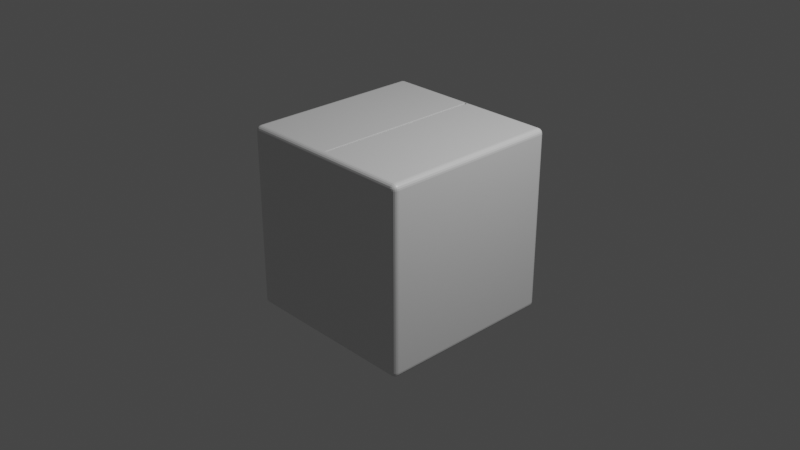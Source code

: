 # Source: CardboardBox.blend  (saved by Blender 2.80.75; exported with 4.5.12 LTS)
import bpy
from mathutils import Matrix  # noqa: F401  (used for matrix-valued properties, if any)

bpy.ops.wm.read_factory_settings(use_empty=True)
scene = bpy.context.scene
scene.name = 'Scene'

# ---- collections
col_collection = bpy.data.collections.new('Collection'); scene.collection.children.link(col_collection)

# ---- materials (node trees are filled in below, after node groups)
mat_cardboard = bpy.data.materials.new('Cardboard')
mat_cardboard.alpha_threshold = 0.0
mat_cardboard.use_transparent_shadow = False
mat_cardboard.line_color = (0.0, 0.0, 0.0, 1.0)

# ---- material node trees
mat_cardboard.use_nodes = True; mat_cardboard.node_tree.nodes.clear()
_N = mat_cardboard.node_tree.nodes; _L = mat_cardboard.node_tree.links
n0 = _N.new('ShaderNodeOutputMaterial'); n0.name = 'Material Output'; n0.location = (300, 300)
n1 = _N.new('ShaderNodeBsdfPrincipled'); n1.name = 'Principled BSDF'; n1.location = (10, 300)
n1.distribution = 'GGX'
n1.subsurface_method = 'BURLEY'
n1.inputs[2].default_value = 0.4
n1.inputs[3].default_value = 1.45
n1.inputs[27].default_value = (0.0, 0.0, 0.0, 1.0)
n1.inputs[28].default_value = 1.0
_L.new(n1.outputs[0], n0.inputs[0])
n0.is_active_output = True

# ---- world
world_world = bpy.data.worlds.new('World'); scene.world = world_world
world_world.use_nodes = True; world_world.node_tree.nodes.clear()
_N = world_world.node_tree.nodes; _L = world_world.node_tree.links
n0 = _N.new('ShaderNodeOutputWorld'); n0.name = 'World Output'; n0.location = (300, 300)
n1 = _N.new('ShaderNodeBackground'); n1.name = 'Background'; n1.location = (10, 300)
n1.inputs[0].default_value = (0.05088, 0.05088, 0.05088, 1.0)
_L.new(n1.outputs[0], n0.inputs[0])
n0.is_active_output = True
world_world.color = (0.05088, 0.05088, 0.05088)
world_world.use_sun_shadow = False
world_world.sun_shadow_jitter_overblur = 0.0

# ---- cameras
cam_camera = bpy.data.cameras.new('Camera')
cam_camera.clip_end = 100.0
cam_camera.ortho_scale = 7.314

# ---- lights
light_light = bpy.data.lights.new('Light', 'POINT')
light_light.transmission_factor = 0.0
light_light.energy = 1000.0
light_light.shadow_soft_size = 0.1
light_light.shadow_maximum_resolution = 0.006
light_light.use_absolute_resolution = True

# ---- meshes
me_cube = bpy.data.meshes.new('Cube')
me_cube.from_pydata([(0.9425, 1.0, 0.9425), (0.9425, 0.9425, 1.0), (1.0, 0.9425, 0.9425), (0.9425, 0.9972, 0.9603), (0.9425, 0.989, 0.9763), (0.9603, 0.9972, 0.9425), (0.9608, 0.9939, 0.9609), (0.9602, 0.9862, 0.9755), (0.9763, 0.989, 0.9425), (0.9756, 0.9861, 0.9602), (0.9729, 0.9807, 0.9729), (0.9603, 0.9425, 0.9972), (0.9763, 0.9425, 0.989), (0.9425, 0.9603, 0.9972), (0.9609, 0.9608, 0.9939), (0.9755, 0.9602, 0.9862), (0.9425, 0.9763, 0.989), (0.9602, 0.9756, 0.9861), (0.9729, 0.9729, 0.9807), (0.9972, 0.9603, 0.9425), (0.989, 0.9763, 0.9425), (0.9972, 0.9425, 0.9603), (0.9939, 0.9609, 0.9608), (0.9862, 0.9755, 0.9602), (0.989, 0.9425, 0.9763), (0.9861, 0.9602, 0.9756), (0.9807, 0.9729, 0.9729), (0.9425, 0.9425, -1.0), (0.9425, 1.0, -0.9425), (1.0, 0.9425, -0.9425), (0.9425, 0.9603, -0.9972), (0.9425, 0.9763, -0.989), (0.9603, 0.9425, -0.9972), (0.9608, 0.9609, -0.9939), (0.9602, 0.9755, -0.9862), (0.9763, 0.9425, -0.989), (0.9756, 0.9602, -0.9861), (0.9729, 0.9729, -0.9807), (0.9603, 0.9972, -0.9425), (0.9763, 0.989, -0.9425), (0.9425, 0.9972, -0.9603), (0.9609, 0.9939, -0.9608), (0.9755, 0.9862, -0.9602), (0.9425, 0.989, -0.9763), (0.9602, 0.9861, -0.9756), (0.9729, 0.9807, -0.9729), (0.9972, 0.9425, -0.9603), (0.989, 0.9425, -0.9763), (0.9972, 0.9603, -0.9425), (0.9939, 0.9608, -0.9609), (0.9862, 0.9602, -0.9755), (0.989, 0.9763, -0.9425), (0.9861, 0.9756, -0.9602), (0.9807, 0.9729, -0.9729), (1.0, -0.9425, 0.9425), (0.9425, -0.9425, 1.0), (0.9425, -1.0, 0.9425), (0.9972, -0.9425, 0.9603), (0.989, -0.9425, 0.9763), (0.9972, -0.9603, 0.9425), (0.9939, -0.9608, 0.9609), (0.9862, -0.9602, 0.9755), (0.989, -0.9763, 0.9425), (0.9861, -0.9756, 0.9602), (0.9807, -0.9729, 0.9729), (0.9425, -0.9603, 0.9972), (0.9425, -0.9763, 0.989), (0.9603, -0.9425, 0.9972), (0.9608, -0.9609, 0.9939), (0.9602, -0.9755, 0.9862), (0.9763, -0.9425, 0.989), (0.9756, -0.9602, 0.9861), (0.9729, -0.9729, 0.9807), (0.9603, -0.9972, 0.9425), (0.9763, -0.989, 0.9425), (0.9425, -0.9972, 0.9603), (0.9609, -0.9939, 0.9608), (0.9755, -0.9862, 0.9602), (0.9425, -0.989, 0.9763), (0.9602, -0.9861, 0.9756), (0.9729, -0.9807, 0.9729), (1.0, -0.9425, -0.9425), (0.9425, -1.0, -0.9425), (0.9425, -0.9425, -1.0), (0.9972, -0.9603, -0.9425), (0.989, -0.9763, -0.9425), (0.9972, -0.9425, -0.9603), (0.9939, -0.9609, -0.9608), (0.9862, -0.9755, -0.9602), (0.989, -0.9425, -0.9763), (0.9861, -0.9602, -0.9756), (0.9807, -0.9729, -0.9729), (0.9425, -0.9972, -0.9603), (0.9425, -0.989, -0.9763), (0.9603, -0.9972, -0.9425), (0.9608, -0.9939, -0.9609), (0.9602, -0.9862, -0.9755), (0.9763, -0.989, -0.9425), (0.9756, -0.9861, -0.9602), (0.9729, -0.9807, -0.9729), (0.9603, -0.9425, -0.9972), (0.9763, -0.9425, -0.989), (0.9425, -0.9603, -0.9972), (0.9609, -0.9608, -0.9939), (0.9755, -0.9602, -0.9862), (0.9425, -0.9763, -0.989), (0.9602, -0.9756, -0.9861), (0.9729, -0.9729, -0.9807), (-0.9425, 1.0, 0.9425), (-1.0, 0.9425, 0.9425), (-0.9425, 0.9425, 1.0), (-0.9603, 0.9972, 0.9425), (-0.9763, 0.989, 0.9425), (-0.9425, 0.9972, 0.9603), (-0.9609, 0.9939, 0.9608), (-0.9755, 0.9862, 0.9602), (-0.9425, 0.989, 0.9763), (-0.9602, 0.9861, 0.9756), (-0.9729, 0.9807, 0.9729), (-0.9972, 0.9425, 0.9603), (-0.989, 0.9425, 0.9763), (-0.9972, 0.9603, 0.9425), (-0.9939, 0.9608, 0.9609), (-0.9862, 0.9602, 0.9755), (-0.989, 0.9763, 0.9425), (-0.9861, 0.9756, 0.9602), (-0.9807, 0.9729, 0.9729), (-0.9425, 0.9603, 0.9972), (-0.9425, 0.9763, 0.989), (-0.9603, 0.9425, 0.9972), (-0.9608, 0.9609, 0.9939), (-0.9602, 0.9755, 0.9862), (-0.9763, 0.9425, 0.989), (-0.9756, 0.9602, 0.9861), (-0.9729, 0.9729, 0.9807), (-1.0, 0.9425, -0.9425), (-0.9425, 1.0, -0.9425), (-0.9425, 0.9425, -1.0), (-0.9972, 0.9603, -0.9425), (-0.989, 0.9763, -0.9425), (-0.9972, 0.9425, -0.9603), (-0.9939, 0.9609, -0.9608), (-0.9862, 0.9755, -0.9602), (-0.989, 0.9425, -0.9763), (-0.9861, 0.9602, -0.9756), (-0.9807, 0.9729, -0.9729), (-0.9425, 0.9972, -0.9603), (-0.9425, 0.989, -0.9763), (-0.9603, 0.9972, -0.9425), (-0.9608, 0.9939, -0.9609), (-0.9602, 0.9862, -0.9755), (-0.9763, 0.989, -0.9425), (-0.9756, 0.9861, -0.9602), (-0.9729, 0.9807, -0.9729), (-0.9603, 0.9425, -0.9972), (-0.9763, 0.9425, -0.989), (-0.9425, 0.9603, -0.9972), (-0.9609, 0.9608, -0.9939), (-0.9755, 0.9602, -0.9862), (-0.9425, 0.9763, -0.989), (-0.9602, 0.9756, -0.9861), (-0.9729, 0.9729, -0.9807), (-1.0, -0.9425, 0.9425), (-0.9425, -1.0, 0.9425), (-0.9425, -0.9425, 1.0), (-0.9972, -0.9603, 0.9425), (-0.989, -0.9763, 0.9425), (-0.9972, -0.9425, 0.9603), (-0.9939, -0.9609, 0.9608), (-0.9862, -0.9755, 0.9602), (-0.989, -0.9425, 0.9763), (-0.9861, -0.9602, 0.9756), (-0.9807, -0.9729, 0.9729), (-0.9425, -0.9972, 0.9603), (-0.9425, -0.989, 0.9763), (-0.9603, -0.9972, 0.9425), (-0.9608, -0.9939, 0.9609), (-0.9602, -0.9862, 0.9755), (-0.9763, -0.989, 0.9425), (-0.9756, -0.9861, 0.9602), (-0.9729, -0.9807, 0.9729), (-0.9603, -0.9425, 0.9972), (-0.9763, -0.9425, 0.989), (-0.9425, -0.9603, 0.9972), (-0.9609, -0.9608, 0.9939), (-0.9755, -0.9602, 0.9862), (-0.9425, -0.9763, 0.989), (-0.9602, -0.9756, 0.9861), (-0.9729, -0.9729, 0.9807), (-0.9425, -0.9425, -1.0), (-0.9425, -1.0, -0.9425), (-1.0, -0.9425, -0.9425), (-0.9425, -0.9603, -0.9972), (-0.9425, -0.9763, -0.989), (-0.9603, -0.9425, -0.9972), (-0.9608, -0.9609, -0.9939), (-0.9602, -0.9755, -0.9862), (-0.9763, -0.9425, -0.989), (-0.9756, -0.9602, -0.9861), (-0.9729, -0.9729, -0.9807), (-0.9603, -0.9972, -0.9425), (-0.9763, -0.989, -0.9425), (-0.9425, -0.9972, -0.9603), (-0.9609, -0.9939, -0.9608), (-0.9755, -0.9862, -0.9602), (-0.9425, -0.989, -0.9763), (-0.9602, -0.9861, -0.9756), (-0.9729, -0.9807, -0.9729), (-0.9972, -0.9425, -0.9603), (-0.989, -0.9425, -0.9763), (-0.9972, -0.9603, -0.9425), (-0.9939, -0.9608, -0.9609), (-0.9862, -0.9602, -0.9755), (-0.989, -0.9763, -0.9425), (-0.9861, -0.9756, -0.9602), (-0.9807, -0.9729, -0.9729), (-0.03997, -0.9425, 0.9501), (0.03997, -0.9425, 0.9501), (0.03997, 0.9425, 0.9501), (-0.03997, 0.9425, 0.9501), (0.0099, 0.9425, -1.0), (-0.0099, 0.9425, -1.0), (0.0099, 0.9603, -0.9972), (-0.0099, 0.9603, -0.9972), (0.0099, 0.9763, -0.989), (-0.0099, 0.9763, -0.989), (0.0099, 0.989, -0.9763), (-0.0099, 0.989, -0.9763), (0.0099, 0.9972, -0.9603), (-0.0099, 0.9972, -0.9603), (0.0099, 1.0, -0.9425), (-0.0099, 1.0, -0.9425), (0.0099, -0.9425, 1.0), (-0.0099, -0.9425, 1.0), (0.0099, -0.9603, 0.9972), (-0.0099, -0.9603, 0.9972), (0.0099, -0.9763, 0.989), (-0.0099, -0.9763, 0.989), (0.0099, -0.989, 0.9763), (-0.0099, -0.989, 0.9763), (0.0099, -0.9972, 0.9603), (-0.0099, -0.9972, 0.9603), (-0.0099, -1.0, 0.9425), (0.0099, -1.0, 0.9425), (-0.0099, -0.9425, -1.0), (0.0099, -0.9425, -1.0), (-0.0099, -0.9603, -0.9972), (0.0099, -0.9603, -0.9972), (-0.0099, -0.9763, -0.989), (0.0099, -0.9763, -0.989), (-0.0099, -0.989, -0.9763), (0.0099, -0.989, -0.9763), (-0.0099, -0.9972, -0.9603), (0.0099, -0.9972, -0.9603), (0.0099, -1.0, -0.9425), (-0.0099, -1.0, -0.9425), (-0.0099, 0.9425, 1.0), (0.0099, 0.9425, 1.0), (-0.0099, 0.9603, 0.9972), (0.0099, 0.9603, 0.9972), (-0.0099, 0.9763, 0.989), (0.0099, 0.9763, 0.989), (-0.0099, 0.989, 0.9763), (0.0099, 0.989, 0.9763), (-0.0099, 0.9972, 0.9603), (0.0099, 0.9972, 0.9603), (-0.0099, 1.0, 0.9425), (0.0099, 1.0, 0.9425), (-0.01428, 0.919, 1.0), (-0.0099, 0.927, 0.9823), (-0.0099, 0.9362, 1.0), (-0.0126, 0.9195, 0.9987), (-0.01118, 0.9212, 0.9948), (-0.01023, 0.9238, 0.9891), (-0.0099, -0.927, 0.9823), (-0.01428, -0.919, 1.0), (-0.0099, -0.9362, 1.0), (-0.01023, -0.9238, 0.9891), (-0.01118, -0.9212, 0.9948), (-0.0126, -0.9195, 0.9987), (0.01428, -0.919, 1.0), (0.0099, -0.927, 0.9823), (0.0099, -0.9362, 1.0), (0.0126, -0.9195, 0.9987), (0.01118, -0.9212, 0.9948), (0.01023, -0.9238, 0.9891), (0.0099, 0.927, 0.9823), (0.01428, 0.919, 1.0), (0.0099, 0.9362, 1.0), (0.01023, 0.9238, 0.9891), (0.01118, 0.9212, 0.9948), (0.0126, 0.9195, 0.9987), (-0.9425, 0.8999, -1.0), (-0.9425, -0.8999, -1.0), (-0.9603, -0.8999, -0.9972), (-0.9603, 0.8999, -0.9972), (-0.9763, -0.8999, -0.989), (-0.9763, 0.8999, -0.989), (-0.989, -0.8999, -0.9763), (-0.989, 0.8999, -0.9763), (-0.9972, -0.8999, -0.9603), (-0.9972, 0.8999, -0.9603), (-1.0, -0.8999, -0.9425), (-1.0, 0.8999, -0.9425), (0.9425, 0.8999, 1.0), (0.9425, -0.8999, 1.0), (0.9603, -0.8999, 0.9972), (0.9603, 0.8999, 0.9972), (0.9763, -0.8999, 0.989), (0.9763, 0.8999, 0.989), (0.989, -0.8999, 0.9763), (0.989, 0.8999, 0.9763), (0.9972, -0.8999, 0.9603), (0.9972, 0.8999, 0.9603), (1.0, -0.8999, 0.9425), (1.0, 0.8999, 0.9425), (-0.9425, -0.8999, 1.0), (-0.9425, 0.8999, 1.0), (-0.9603, 0.8999, 0.9972), (-0.9603, -0.8999, 0.9972), (-0.9763, 0.8999, 0.989), (-0.9763, -0.8999, 0.989), (-0.989, 0.8999, 0.9763), (-0.989, -0.8999, 0.9763), (-0.9972, 0.8999, 0.9603), (-0.9972, -0.8999, 0.9603), (-1.0, 0.8999, 0.9425), (-1.0, -0.8999, 0.9425), (0.9425, -0.8999, -1.0), (0.9425, 0.8999, -1.0), (0.9603, 0.8999, -0.9972), (0.9603, -0.8999, -0.9972), (0.9763, 0.8999, -0.989), (0.9763, -0.8999, -0.989), (0.989, 0.8999, -0.9763), (0.989, -0.8999, -0.9763), (0.9972, 0.8999, -0.9603), (0.9972, -0.8999, -0.9603), (1.0, 0.8999, -0.9425), (1.0, -0.8999, -0.9425), (0.03997, -0.8999, 0.9501), (0.03997, 0.8999, 0.9501), (-0.03997, 0.8999, 0.9501), (-0.03997, -0.8999, 0.9501), (0.0099, 0.8999, -1.0), (0.0099, -0.8999, -1.0), (-0.0099, -0.8999, -1.0), (-0.0099, 0.8999, -1.0), (-0.01428, 0.8774, 1.0), (-0.01428, -0.8774, 1.0), (-0.0126, -0.8779, 0.9987), (-0.0126, 0.8779, 0.9987), (-0.01118, -0.8795, 0.9948), (-0.01118, 0.8795, 0.9948), (-0.01023, -0.882, 0.9891), (-0.01023, 0.882, 0.9891), (-0.0099, -0.8851, 0.9823), (-0.0099, 0.8851, 0.9823), (0.01428, -0.8774, 1.0), (0.01428, 0.8774, 1.0), (0.0126, 0.8779, 0.9987), (0.0126, -0.8779, 0.9987), (0.01118, 0.8795, 0.9948), (0.01118, -0.8795, 0.9948), (0.01023, 0.882, 0.9891), (0.01023, -0.882, 0.9891), (0.0099, 0.8851, 0.9823), (0.0099, -0.8851, 0.9823)], [], [(27, 220, 222, 30), (303, 326, 109, 135), (245, 83, 102, 247), (65, 234, 236, 66), (339, 314, 54, 81), (0, 3, 6, 5), (3, 4, 7, 6), (4, 16, 17, 7), (5, 6, 9, 8), (6, 7, 10, 9), (7, 17, 18, 10), (1, 11, 14, 13), (11, 12, 15, 14), (12, 24, 25, 15), (13, 14, 17, 16), (14, 15, 18, 17), (15, 25, 26, 18), (2, 19, 22, 21), (19, 20, 23, 22), (20, 8, 9, 23), (21, 22, 25, 24), (22, 23, 26, 25), (23, 9, 10, 26), (10, 18, 26), (27, 30, 33, 32), (30, 31, 34, 33), (31, 43, 44, 34), (32, 33, 36, 35), (33, 34, 37, 36), (34, 44, 45, 37), (28, 38, 41, 40), (38, 39, 42, 41), (39, 51, 52, 42), (40, 41, 44, 43), (41, 42, 45, 44), (42, 52, 53, 45), (29, 46, 49, 48), (46, 47, 50, 49), (47, 35, 36, 50), (48, 49, 52, 51), (49, 50, 53, 52), (50, 36, 37, 53), (37, 45, 53), (54, 57, 60, 59), (57, 58, 61, 60), (58, 70, 71, 61), (59, 60, 63, 62), (60, 61, 64, 63), (61, 71, 72, 64), (55, 65, 68, 67), (65, 66, 69, 68), (66, 78, 79, 69), (67, 68, 71, 70), (68, 69, 72, 71), (69, 79, 80, 72), (56, 73, 76, 75), (73, 74, 77, 76), (74, 62, 63, 77), (75, 76, 79, 78), (76, 77, 80, 79), (77, 63, 64, 80), (64, 72, 80), (81, 84, 87, 86), (84, 85, 88, 87), (85, 97, 98, 88), (86, 87, 90, 89), (87, 88, 91, 90), (88, 98, 99, 91), (82, 92, 95, 94), (92, 93, 96, 95), (93, 105, 106, 96), (94, 95, 98, 97), (95, 96, 99, 98), (96, 106, 107, 99), (83, 100, 103, 102), (100, 101, 104, 103), (101, 89, 90, 104), (102, 103, 106, 105), (103, 104, 107, 106), (104, 90, 91, 107), (91, 99, 107), (108, 111, 114, 113), (111, 112, 115, 114), (112, 124, 125, 115), (113, 114, 117, 116), (114, 115, 118, 117), (115, 125, 126, 118), (109, 119, 122, 121), (119, 120, 123, 122), (120, 132, 133, 123), (121, 122, 125, 124), (122, 123, 126, 125), (123, 133, 134, 126), (110, 127, 130, 129), (127, 128, 131, 130), (128, 116, 117, 131), (129, 130, 133, 132), (130, 131, 134, 133), (131, 117, 118, 134), (118, 126, 134), (135, 138, 141, 140), (138, 139, 142, 141), (139, 151, 152, 142), (140, 141, 144, 143), (141, 142, 145, 144), (142, 152, 153, 145), (136, 146, 149, 148), (146, 147, 150, 149), (147, 159, 160, 150), (148, 149, 152, 151), (149, 150, 153, 152), (150, 160, 161, 153), (137, 154, 157, 156), (154, 155, 158, 157), (155, 143, 144, 158), (156, 157, 160, 159), (157, 158, 161, 160), (158, 144, 145, 161), (145, 153, 161), (162, 165, 168, 167), (165, 166, 169, 168), (166, 178, 179, 169), (167, 168, 171, 170), (168, 169, 172, 171), (169, 179, 180, 172), (163, 173, 176, 175), (173, 174, 177, 176), (174, 186, 187, 177), (175, 176, 179, 178), (176, 177, 180, 179), (177, 187, 188, 180), (164, 181, 184, 183), (181, 182, 185, 184), (182, 170, 171, 185), (183, 184, 187, 186), (184, 185, 188, 187), (185, 171, 172, 188), (172, 180, 188), (189, 192, 195, 194), (192, 193, 196, 195), (193, 205, 206, 196), (194, 195, 198, 197), (195, 196, 199, 198), (196, 206, 207, 199), (190, 200, 203, 202), (200, 201, 204, 203), (201, 213, 214, 204), (202, 203, 206, 205), (203, 204, 207, 206), (204, 214, 215, 207), (191, 208, 211, 210), (208, 209, 212, 211), (209, 197, 198, 212), (210, 211, 214, 213), (211, 212, 215, 214), (212, 198, 199, 215), (199, 207, 215), (293, 189, 194, 294), (294, 194, 197, 296), (296, 197, 209, 298), (298, 209, 208, 300), (300, 208, 191, 302), (345, 328, 83, 245), (31, 224, 226, 43), (43, 226, 228, 40), (40, 228, 230, 28), (230, 267, 0, 28), (2, 29, 48, 19), (19, 48, 51, 20), (20, 51, 39, 8), (8, 39, 38, 5), (5, 38, 28, 0), (190, 163, 175, 200), (200, 175, 178, 201), (201, 178, 166, 213), (213, 166, 165, 210), (210, 165, 162, 191), (56, 82, 94, 73), (73, 94, 97, 74), (74, 97, 85, 62), (62, 85, 84, 59), (59, 84, 81, 54), (108, 136, 148, 111), (111, 148, 151, 112), (112, 151, 139, 124), (124, 139, 138, 121), (121, 138, 135, 109), (366, 286, 218, 341), (66, 236, 238, 78), (78, 238, 240, 75), (75, 240, 243, 56), (82, 56, 243, 254), (305, 55, 67, 306), (306, 67, 70, 308), (308, 70, 58, 310), (310, 58, 57, 312), (312, 57, 54, 314), (189, 244, 246, 192), (193, 248, 250, 205), (205, 250, 252, 202), (202, 252, 255, 190), (257, 1, 13, 259), (317, 110, 129, 318), (318, 129, 132, 320), (320, 132, 120, 322), (322, 120, 119, 324), (324, 119, 109, 326), (110, 256, 258, 127), (128, 260, 262, 116), (116, 262, 264, 113), (113, 264, 266, 108), (343, 216, 217, 340), (329, 27, 32, 330), (330, 32, 35, 332), (332, 35, 47, 334), (334, 47, 46, 336), (336, 46, 29, 338), (136, 108, 266, 231), (233, 164, 183, 235), (265, 3, 0, 267), (263, 4, 3, 265), (261, 16, 4, 263), (259, 13, 16, 261), (127, 258, 260, 128), (253, 92, 82, 254), (251, 93, 92, 253), (249, 105, 93, 251), (247, 102, 105, 249), (192, 246, 248, 193), (241, 173, 163, 242), (239, 174, 173, 241), (237, 186, 174, 239), (235, 183, 186, 237), (356, 274, 216, 343), (229, 146, 136, 231), (227, 147, 146, 229), (225, 159, 147, 227), (223, 156, 159, 225), (30, 222, 224, 31), (55, 232, 234, 65), (255, 242, 163, 190), (221, 137, 156, 223), (267, 230, 231, 266), (265, 267, 266, 264), (263, 265, 264, 262), (261, 263, 262, 260), (259, 261, 260, 258), (257, 259, 258, 256), (253, 254, 255, 252), (251, 253, 252, 250), (249, 251, 250, 248), (247, 249, 248, 246), (245, 247, 246, 244), (241, 242, 243, 240), (239, 241, 240, 238), (237, 239, 238, 236), (235, 237, 236, 234), (233, 235, 234, 232), (229, 231, 230, 228), (227, 229, 228, 226), (225, 227, 226, 224), (223, 225, 224, 222), (221, 223, 222, 220), (233, 232, 217, 216), (242, 255, 254, 243), (345, 245, 244, 346), (293, 346, 244, 189), (232, 282, 281, 217), (257, 256, 219, 218), (304, 1, 287, 359), (1, 257, 288, 287), (316, 164, 275, 349), (276, 275, 164, 233), (274, 276, 233, 216), (256, 110, 268, 270), (286, 288, 257, 218), (232, 55, 280, 282), (268, 271, 270), (271, 272, 270), (272, 273, 270), (273, 269, 270), (274, 277, 276), (277, 278, 276), (278, 279, 276), (279, 275, 276), (280, 283, 282), (283, 284, 282), (284, 285, 282), (285, 281, 282), (286, 289, 288), (289, 290, 288), (290, 291, 288), (291, 287, 288), (349, 275, 279, 350), (350, 279, 278, 352), (352, 278, 277, 354), (354, 277, 274, 356), (359, 287, 291, 360), (360, 291, 290, 362), (362, 290, 289, 364), (364, 289, 286, 366), (256, 270, 269, 219), (285, 365, 367, 281), (365, 364, 366, 367), (284, 363, 365, 285), (363, 362, 364, 365), (283, 361, 363, 284), (361, 360, 362, 363), (280, 358, 361, 283), (358, 359, 360, 361), (273, 355, 357, 269), (355, 354, 356, 357), (272, 353, 355, 273), (353, 352, 354, 355), (271, 351, 353, 272), (351, 350, 352, 353), (268, 348, 351, 271), (348, 349, 350, 351), (110, 317, 348, 268), (317, 316, 349, 348), (55, 305, 358, 280), (305, 304, 359, 358), (137, 221, 347, 292), (292, 347, 346, 293), (220, 344, 347, 221), (344, 345, 346, 347), (269, 357, 342, 219), (357, 356, 343, 342), (86, 337, 339, 81), (337, 336, 338, 339), (89, 335, 337, 86), (335, 334, 336, 337), (101, 333, 335, 89), (333, 332, 334, 335), (100, 331, 333, 101), (331, 330, 332, 333), (83, 328, 331, 100), (328, 329, 330, 331), (219, 342, 341, 218), (342, 343, 340, 341), (167, 325, 327, 162), (325, 324, 326, 327), (170, 323, 325, 167), (323, 322, 324, 325), (182, 321, 323, 170), (321, 320, 322, 323), (181, 319, 321, 182), (319, 318, 320, 321), (164, 316, 319, 181), (316, 317, 318, 319), (21, 313, 315, 2), (313, 312, 314, 315), (24, 311, 313, 21), (311, 310, 312, 313), (12, 309, 311, 24), (309, 308, 310, 311), (11, 307, 309, 12), (307, 306, 308, 309), (1, 304, 307, 11), (304, 305, 306, 307), (281, 367, 340, 217), (367, 366, 341, 340), (220, 27, 329, 344), (344, 329, 328, 345), (140, 301, 303, 135), (301, 300, 302, 303), (143, 299, 301, 140), (299, 298, 300, 301), (155, 297, 299, 143), (297, 296, 298, 299), (154, 295, 297, 155), (295, 294, 296, 297), (137, 292, 295, 154), (292, 293, 294, 295), (29, 2, 315, 338), (338, 315, 314, 339), (191, 162, 327, 302), (302, 327, 326, 303)])
_uv = me_cube.uv_layers.new(name='UVMap')
_uv.uv.foreach_set('vector', [0.6178, 0.7572, 0.505, 0.7572, 0.505, 0.755, 0.6178, 0.755, 0.3822, 0.6643, 0.6178, 0.6643, 0.6178, 0.7428, 0.3822, 0.7428, 0.505, 0.9928, 0.6178, 0.9928, 0.6178, 0.995, 0.505, 0.995, 0.3822, 0.245, 0.495, 0.245, 0.495, 0.247, 0.3822, 0.247, 0.1322, 0.6643, 0.3678, 0.6643, 0.3678, 0.7428, 0.1322, 0.7428, 0.8678, 0.7428, 0.87, 0.7428, 0.8701, 0.7451, 0.8678, 0.745, 0.87, 0.7428, 0.872, 0.7428, 0.8719, 0.745, 0.8701, 0.7451, 0.872, 0.7428, 0.875, 0.7428, 0.875, 0.745, 0.8719, 0.745, 0.8678, 0.745, 0.8701, 0.7451, 0.87, 0.7469, 0.8678, 0.747, 0.8701, 0.7451, 0.8719, 0.745, 0.8716, 0.7466, 0.87, 0.7469, 0.8719, 0.745, 0.875, 0.745, 0.875, 0.7466, 0.8716, 0.7466, 0.3822, 0.007183, 0.38, 0.007183, 0.3799, 0.004904, 0.3822, 0.004963, 0.38, 0.007183, 0.378, 0.007183, 0.3781, 0.004979, 0.3799, 0.004904, 0.378, 0.007183, 0.375, 0.007183, 0.375, 0.004973, 0.3781, 0.004979, 0.3822, 0.004963, 0.3799, 0.004904, 0.38, 0.003055, 0.3822, 0.002962, 0.3799, 0.004904, 0.3781, 0.004979, 0.3784, 0.003382, 0.38, 0.003055, 0.3781, 0.004979, 0.375, 0.004973, 0.375, 0.003383, 0.3784, 0.003382, 0.3678, 0.5072, 0.3678, 0.505, 0.3701, 0.5049, 0.37, 0.5072, 0.3678, 0.505, 0.3678, 0.503, 0.37, 0.5031, 0.3701, 0.5049, 0.3678, 0.503, 0.3678, 0.5, 0.37, 0.5, 0.37, 0.5031, 0.37, 0.5072, 0.3701, 0.5049, 0.3719, 0.505, 0.372, 0.5072, 0.3701, 0.5049, 0.37, 0.5031, 0.3716, 0.5034, 0.3719, 0.505, 0.37, 0.5031, 0.37, 0.5, 0.3716, 0.5, 0.3716, 0.5034, 0.8716, 0.7466, 0.875, 0.7466, 0.8716, 0.75, 0.6178, 0.7572, 0.6178, 0.755, 0.6201, 0.7549, 0.62, 0.7572, 0.6178, 0.755, 0.6178, 0.753, 0.62, 0.7531, 0.6201, 0.7549, 0.6178, 0.753, 0.6178, 0.75, 0.62, 0.75, 0.62, 0.7531, 0.62, 0.7572, 0.6201, 0.7549, 0.6219, 0.755, 0.622, 0.7572, 0.6201, 0.7549, 0.62, 0.7531, 0.6216, 0.7534, 0.6219, 0.755, 0.62, 0.7531, 0.62, 0.75, 0.6216, 0.75, 0.6216, 0.7534, 0.6322, 0.7428, 0.6322, 0.745, 0.6299, 0.7451, 0.63, 0.7428, 0.6322, 0.745, 0.6322, 0.747, 0.63, 0.7469, 0.6299, 0.7451, 0.6322, 0.747, 0.6322, 0.75, 0.63, 0.75, 0.63, 0.7469, 0.63, 0.7428, 0.6299, 0.7451, 0.6281, 0.745, 0.628, 0.7428, 0.6299, 0.7451, 0.63, 0.7469, 0.6284, 0.7466, 0.6281, 0.745, 0.63, 0.7469, 0.63, 0.75, 0.6284, 0.75, 0.6284, 0.7466, 0.1322, 0.5072, 0.13, 0.5072, 0.1299, 0.5049, 0.1322, 0.505, 0.13, 0.5072, 0.128, 0.5072, 0.1281, 0.505, 0.1299, 0.5049, 0.128, 0.5072, 0.125, 0.5072, 0.125, 0.505, 0.1281, 0.505, 0.1322, 0.505, 0.1299, 0.5049, 0.13, 0.5031, 0.1322, 0.503, 0.1299, 0.5049, 0.1281, 0.505, 0.1284, 0.5034, 0.13, 0.5031, 0.1281, 0.505, 0.125, 0.505, 0.125, 0.5034, 0.1284, 0.5034, 0.6216, 0.7534, 0.6216, 0.75, 0.625, 0.7534, 0.3678, 0.7428, 0.37, 0.7428, 0.3701, 0.7451, 0.3678, 0.745, 0.37, 0.7428, 0.372, 0.7428, 0.3719, 0.745, 0.3701, 0.7451, 0.372, 0.7428, 0.375, 0.7428, 0.375, 0.745, 0.3719, 0.745, 0.3678, 0.745, 0.3701, 0.7451, 0.37, 0.7469, 0.3678, 0.747, 0.3701, 0.7451, 0.3719, 0.745, 0.3716, 0.7466, 0.37, 0.7469, 0.3719, 0.745, 0.375, 0.745, 0.375, 0.7466, 0.3716, 0.7466, 0.3822, 0.2428, 0.3822, 0.245, 0.3799, 0.2451, 0.38, 0.2428, 0.3822, 0.245, 0.3822, 0.247, 0.38, 0.2469, 0.3799, 0.2451, 0.3822, 0.247, 0.3822, 0.25, 0.38, 0.25, 0.38, 0.2469, 0.38, 0.2428, 0.3799, 0.2451, 0.3781, 0.245, 0.378, 0.2428, 0.3799, 0.2451, 0.38, 0.2469, 0.3784, 0.2466, 0.3781, 0.245, 0.38, 0.2469, 0.38, 0.25, 0.3784, 0.25, 0.3784, 0.2466, 0.6178, 0.2572, 0.6178, 0.255, 0.6201, 0.2549, 0.62, 0.2572, 0.6178, 0.255, 0.6178, 0.253, 0.62, 0.2531, 0.6201, 0.2549, 0.6178, 0.253, 0.6178, 0.25, 0.62, 0.25, 0.62, 0.2531, 0.62, 0.2572, 0.6201, 0.2549, 0.6219, 0.255, 0.622, 0.2572, 0.6201, 0.2549, 0.62, 0.2531, 0.6216, 0.2534, 0.6219, 0.255, 0.62, 0.2531, 0.62, 0.25, 0.6216, 0.25, 0.6216, 0.2534, 0.3716, 0.7466, 0.375, 0.7466, 0.3716, 0.75, 0.1322, 0.7428, 0.1322, 0.745, 0.1299, 0.7451, 0.13, 0.7428, 0.1322, 0.745, 0.1322, 0.747, 0.13, 0.7469, 0.1299, 0.7451, 0.1322, 0.747, 0.1322, 0.75, 0.13, 0.75, 0.13, 0.7469, 0.13, 0.7428, 0.1299, 0.7451, 0.1281, 0.745, 0.128, 0.7428, 0.1299, 0.7451, 0.13, 0.7469, 0.1284, 0.7466, 0.1281, 0.745, 0.13, 0.7469, 0.13, 0.75, 0.1284, 0.75, 0.1284, 0.7466, 0.3822, 0.2572, 0.38, 0.2572, 0.3799, 0.2549, 0.3822, 0.255, 0.38, 0.2572, 0.378, 0.2572, 0.3781, 0.255, 0.3799, 0.2549, 0.378, 0.2572, 0.375, 0.2572, 0.375, 0.255, 0.3781, 0.255, 0.3822, 0.255, 0.3799, 0.2549, 0.38, 0.2531, 0.3822, 0.253, 0.3799, 0.2549, 0.3781, 0.255, 0.3784, 0.2534, 0.38, 0.2531, 0.3781, 0.255, 0.375, 0.255, 0.375, 0.2534, 0.3784, 0.2534, 0.6178, 0.9928, 0.62, 0.9928, 0.6201, 0.9951, 0.6178, 0.995, 0.62, 0.9928, 0.622, 0.9928, 0.6219, 0.995, 0.6201, 0.9951, 0.622, 0.9928, 0.625, 0.9928, 0.625, 0.995, 0.6219, 0.995, 0.6178, 0.995, 0.6201, 0.9951, 0.62, 0.9969, 0.6178, 0.997, 0.6201, 0.9951, 0.6219, 0.995, 0.6216, 0.9966, 0.62, 0.9969, 0.6219, 0.995, 0.625, 0.995, 0.625, 0.9966, 0.6216, 0.9966, 0.1284, 0.7466, 0.1284, 0.75, 0.125, 0.7466, 0.8678, 0.5072, 0.8678, 0.505, 0.8701, 0.5049, 0.87, 0.5072, 0.8678, 0.505, 0.8678, 0.503, 0.87, 0.5031, 0.8701, 0.5049, 0.8678, 0.503, 0.8678, 0.5, 0.87, 0.5, 0.87, 0.5031, 0.87, 0.5072, 0.8701, 0.5049, 0.8719, 0.505, 0.872, 0.5072, 0.8701, 0.5049, 0.87, 0.5031, 0.8716, 0.5034, 0.8719, 0.505, 0.87, 0.5031, 0.87, 0.5, 0.8716, 0.5, 0.8716, 0.5034, 0.6178, 0.7428, 0.62, 0.7428, 0.6201, 0.7451, 0.6178, 0.745, 0.62, 0.7428, 0.622, 0.7428, 0.6219, 0.745, 0.6201, 0.7451, 0.622, 0.7428, 0.625, 0.7428, 0.625, 0.745, 0.6219, 0.745, 0.6178, 0.745, 0.6201, 0.7451, 0.62, 0.7469, 0.6178, 0.747, 0.6201, 0.7451, 0.6219, 0.745, 0.6216, 0.7466, 0.62, 0.7469, 0.6219, 0.745, 0.625, 0.745, 0.625, 0.7466, 0.6216, 0.7466, 0.6178, 0.007183, 0.6178, 0.004963, 0.6201, 0.004891, 0.62, 0.007183, 0.6178, 0.004963, 0.6178, 0.002962, 0.62, 0.003059, 0.6201, 0.004891, 0.6178, 0.002962, 0.6178, 0.0, 0.62, 0.0, 0.62, 0.003059, 0.62, 0.007183, 0.6201, 0.004891, 0.6219, 0.004973, 0.622, 0.007183, 0.6201, 0.004891, 0.62, 0.003059, 0.6216, 0.003382, 0.6219, 0.004973, 0.62, 0.003059, 0.62, 0.0, 0.6216, 0.0, 0.6216, 0.003382, 0.8716, 0.5034, 0.8716, 0.5, 0.875, 0.5034, 0.3822, 0.7428, 0.3822, 0.745, 0.3799, 0.7451, 0.38, 0.7428, 0.3822, 0.745, 0.3822, 0.747, 0.38, 0.7469, 0.3799, 0.7451, 0.3822, 0.747, 0.3822, 0.75, 0.38, 0.75, 0.38, 0.7469, 0.38, 0.7428, 0.3799, 0.7451, 0.3781, 0.745, 0.378, 0.7428, 0.3799, 0.7451, 0.38, 0.7469, 0.3784, 0.7466, 0.3781, 0.745, 0.38, 0.7469, 0.38, 0.75, 0.3784, 0.75, 0.3784, 0.7466, 0.6322, 0.5072, 0.63, 0.5072, 0.6299, 0.5049, 0.6322, 0.505, 0.63, 0.5072, 0.628, 0.5072, 0.6281, 0.505, 0.6299, 0.5049, 0.628, 0.5072, 0.625, 0.5072, 0.625, 0.505, 0.6281, 0.505, 0.6322, 0.505, 0.6299, 0.5049, 0.63, 0.5031, 0.6322, 0.503, 0.6299, 0.5049, 0.6281, 0.505, 0.6284, 0.5034, 0.63, 0.5031, 0.6281, 0.505, 0.625, 0.505, 0.625, 0.5034, 0.6284, 0.5034, 0.3822, 0.7572, 0.38, 0.7572, 0.3799, 0.7549, 0.3822, 0.755, 0.38, 0.7572, 0.378, 0.7572, 0.3781, 0.755, 0.3799, 0.7549, 0.378, 0.7572, 0.375, 0.7572, 0.375, 0.755, 0.3781, 0.755, 0.3822, 0.755, 0.3799, 0.7549, 0.38, 0.7531, 0.3822, 0.753, 0.3799, 0.7549, 0.3781, 0.755, 0.3784, 0.7534, 0.38, 0.7531, 0.3781, 0.755, 0.375, 0.755, 0.375, 0.7534, 0.3784, 0.7534, 0.3784, 0.7466, 0.3784, 0.75, 0.375, 0.7466, 0.6178, 0.5072, 0.6178, 0.505, 0.6201, 0.5049, 0.62, 0.5072, 0.6178, 0.505, 0.6178, 0.503, 0.62, 0.5031, 0.6201, 0.5049, 0.6178, 0.503, 0.6178, 0.497, 0.62, 0.4969, 0.62, 0.5031, 0.62, 0.5072, 0.6201, 0.5049, 0.6219, 0.505, 0.622, 0.5072, 0.6201, 0.5049, 0.62, 0.5031, 0.6216, 0.5034, 0.6219, 0.505, 0.62, 0.5031, 0.62, 0.4969, 0.6216, 0.4966, 0.6216, 0.5034, 0.6178, 0.4928, 0.62, 0.4928, 0.6201, 0.4951, 0.6178, 0.495, 0.62, 0.4928, 0.622, 0.4928, 0.6219, 0.495, 0.6201, 0.4951, 0.622, 0.4928, 0.625, 0.4928, 0.625, 0.495, 0.6219, 0.495, 0.6178, 0.495, 0.6201, 0.4951, 0.62, 0.4969, 0.6178, 0.497, 0.6201, 0.4951, 0.6219, 0.495, 0.6216, 0.4966, 0.62, 0.4969, 0.6219, 0.495, 0.625, 0.495, 0.625, 0.4966, 0.6216, 0.4966, 0.6178, 0.2428, 0.62, 0.2428, 0.6201, 0.2451, 0.6178, 0.245, 0.62, 0.2428, 0.622, 0.2428, 0.6219, 0.245, 0.6201, 0.2451, 0.622, 0.2428, 0.625, 0.2428, 0.625, 0.245, 0.6219, 0.245, 0.6178, 0.245, 0.6201, 0.2451, 0.62, 0.2469, 0.6178, 0.247, 0.6201, 0.2451, 0.6219, 0.245, 0.6216, 0.2466, 0.62, 0.2469, 0.6219, 0.245, 0.625, 0.245, 0.625, 0.2466, 0.6216, 0.2466, 0.6216, 0.5034, 0.6216, 0.5, 0.625, 0.5034, 0.3822, 0.9928, 0.3822, 0.995, 0.3799, 0.9951, 0.38, 0.9928, 0.3822, 0.995, 0.3822, 0.997, 0.38, 0.9969, 0.3799, 0.9951, 0.3822, 0.997, 0.3822, 1.0, 0.38, 1.0, 0.38, 0.9969, 0.38, 0.9928, 0.3799, 0.9951, 0.3781, 0.995, 0.378, 0.9928, 0.3799, 0.9951, 0.38, 0.9969, 0.3784, 0.9966, 0.3781, 0.995, 0.38, 0.9969, 0.38, 1.0, 0.3784, 1.0, 0.3784, 0.9966, 0.3822, 0.4928, 0.3822, 0.495, 0.3799, 0.4951, 0.38, 0.4928, 0.3822, 0.495, 0.3822, 0.497, 0.38, 0.4969, 0.3799, 0.4951, 0.3822, 0.497, 0.3822, 0.503, 0.38, 0.5031, 0.38, 0.4969, 0.38, 0.4928, 0.3799, 0.4951, 0.3781, 0.495, 0.378, 0.4928, 0.3799, 0.4951, 0.38, 0.4969, 0.3784, 0.4966, 0.3781, 0.495, 0.38, 0.4969, 0.38, 0.5031, 0.3784, 0.5034, 0.3784, 0.4966, 0.3822, 0.5072, 0.38, 0.5072, 0.3799, 0.5049, 0.3822, 0.505, 0.38, 0.5072, 0.378, 0.5072, 0.3781, 0.505, 0.3799, 0.5049, 0.378, 0.5072, 0.375, 0.5072, 0.375, 0.505, 0.3781, 0.505, 0.3822, 0.505, 0.3799, 0.5049, 0.38, 0.5031, 0.3822, 0.503, 0.3799, 0.5049, 0.3781, 0.505, 0.3784, 0.5034, 0.38, 0.5031, 0.3781, 0.505, 0.375, 0.505, 0.375, 0.5034, 0.3784, 0.5034, 0.3784, 0.9966, 0.3784, 1.0, 0.375, 0.9966, 0.3822, 0.9143, 0.3822, 0.9928, 0.38, 0.9928, 0.38, 0.9143, 0.38, 0.9143, 0.38, 0.9928, 0.378, 0.9928, 0.378, 0.9143, 0.378, 0.9143, 0.378, 0.9928, 0.375, 0.9928, 0.375, 0.9143, 0.378, 0.5857, 0.378, 0.5072, 0.38, 0.5072, 0.38, 0.5857, 0.38, 0.5857, 0.38, 0.5072, 0.3822, 0.5072, 0.3822, 0.5857, 0.505, 0.9143, 0.6178, 0.9143, 0.6178, 0.9928, 0.505, 0.9928, 0.6178, 0.753, 0.505, 0.753, 0.505, 0.75, 0.6178, 0.75, 0.628, 0.7428, 0.628, 0.63, 0.63, 0.63, 0.63, 0.7428, 0.63, 0.7428, 0.63, 0.63, 0.6322, 0.63, 0.6322, 0.7428, 0.6322, 0.63, 0.8678, 0.63, 0.8678, 0.7428, 0.6322, 0.7428, 0.3678, 0.5072, 0.1322, 0.5072, 0.1322, 0.505, 0.3678, 0.505, 0.3678, 0.505, 0.1322, 0.505, 0.1322, 0.503, 0.3678, 0.503, 0.3678, 0.503, 0.1322, 0.503, 0.1322, 0.5, 0.3678, 0.5, 0.8678, 0.747, 0.6322, 0.747, 0.6322, 0.745, 0.8678, 0.745, 0.8678, 0.745, 0.6322, 0.745, 0.6322, 0.7428, 0.8678, 0.7428, 0.3822, 0.4928, 0.6178, 0.4928, 0.6178, 0.495, 0.3822, 0.495, 0.3822, 0.495, 0.6178, 0.495, 0.6178, 0.497, 0.3822, 0.497, 0.3822, 0.497, 0.6178, 0.497, 0.6178, 0.503, 0.3822, 0.503, 0.3822, 0.503, 0.6178, 0.503, 0.6178, 0.505, 0.3822, 0.505, 0.3822, 0.505, 0.6178, 0.505, 0.6178, 0.5072, 0.3822, 0.5072, 0.6178, 0.2572, 0.3822, 0.2572, 0.3822, 0.255, 0.6178, 0.255, 0.6178, 0.255, 0.3822, 0.255, 0.3822, 0.253, 0.6178, 0.253, 0.6178, 0.253, 0.3822, 0.253, 0.3822, 0.25, 0.6178, 0.25, 0.3678, 0.747, 0.1322, 0.747, 0.1322, 0.745, 0.3678, 0.745, 0.3678, 0.745, 0.1322, 0.745, 0.1322, 0.7428, 0.3678, 0.7428, 0.8678, 0.5072, 0.6322, 0.5072, 0.6322, 0.505, 0.8678, 0.505, 0.8678, 0.505, 0.6322, 0.505, 0.6322, 0.503, 0.8678, 0.503, 0.8678, 0.503, 0.6322, 0.503, 0.6322, 0.5, 0.8678, 0.5, 0.6178, 0.747, 0.3822, 0.747, 0.3822, 0.745, 0.6178, 0.745, 0.6178, 0.745, 0.3822, 0.745, 0.3822, 0.7428, 0.6178, 0.7428, 0.495, 0.1026, 0.495, 0.05792, 0.495, 0.007183, 0.495, 0.08573, 0.3822, 0.247, 0.495, 0.247, 0.495, 0.25, 0.3822, 0.25, 0.622, 0.2572, 0.622, 0.37, 0.62, 0.37, 0.62, 0.2572, 0.62, 0.2572, 0.62, 0.37, 0.6178, 0.37, 0.6178, 0.2572, 0.3822, 0.2572, 0.6178, 0.2572, 0.6178, 0.37, 0.3822, 0.37, 0.3822, 0.1643, 0.3822, 0.2428, 0.38, 0.2428, 0.38, 0.1643, 0.38, 0.1643, 0.38, 0.2428, 0.378, 0.2428, 0.378, 0.1643, 0.378, 0.1643, 0.378, 0.2428, 0.375, 0.2428, 0.375, 0.1643, 0.372, 0.6643, 0.372, 0.7428, 0.37, 0.7428, 0.37, 0.6643, 0.37, 0.6643, 0.37, 0.7428, 0.3678, 0.7428, 0.3678, 0.6643, 0.3822, 0.9928, 0.495, 0.9928, 0.495, 0.995, 0.3822, 0.995, 0.3822, 0.997, 0.495, 0.997, 0.495, 1.0, 0.3822, 1.0, 0.378, 0.4928, 0.378, 0.38, 0.38, 0.38, 0.38, 0.4928, 0.38, 0.4928, 0.38, 0.38, 0.3822, 0.38, 0.3822, 0.4928, 0.495, 0.007183, 0.3822, 0.007183, 0.3822, 0.004963, 0.495, 0.004963, 0.6178, 0.08573, 0.6178, 0.007183, 0.62, 0.007183, 0.62, 0.08573, 0.62, 0.08573, 0.62, 0.007183, 0.622, 0.007183, 0.622, 0.08573, 0.622, 0.08573, 0.622, 0.007183, 0.625, 0.007183, 0.625, 0.08573, 0.622, 0.6643, 0.622, 0.7428, 0.62, 0.7428, 0.62, 0.6643, 0.62, 0.6643, 0.62, 0.7428, 0.6178, 0.7428, 0.6178, 0.6643, 0.6178, 0.007183, 0.505, 0.007183, 0.505, 0.004963, 0.6178, 0.004963, 0.6178, 0.002962, 0.505, 0.002962, 0.505, 0.0, 0.6178, 0.0, 0.872, 0.5072, 0.872, 0.62, 0.87, 0.62, 0.87, 0.5072, 0.87, 0.5072, 0.87, 0.62, 0.8678, 0.62, 0.8678, 0.5072, 0.505, 0.1643, 0.505, 0.2428, 0.495, 0.2428, 0.495, 0.1643, 0.6178, 0.8357, 0.6178, 0.7572, 0.62, 0.7572, 0.62, 0.8357, 0.62, 0.8357, 0.62, 0.7572, 0.622, 0.7572, 0.622, 0.8357, 0.622, 0.8357, 0.622, 0.7572, 0.625, 0.7572, 0.625, 0.8357, 0.128, 0.5857, 0.128, 0.5072, 0.13, 0.5072, 0.13, 0.5857, 0.13, 0.5857, 0.13, 0.5072, 0.1322, 0.5072, 0.1322, 0.5857, 0.6322, 0.5072, 0.8678, 0.5072, 0.8678, 0.62, 0.6322, 0.62, 0.505, 0.2428, 0.6178, 0.2428, 0.6178, 0.245, 0.505, 0.245, 0.87, 0.63, 0.87, 0.7428, 0.8678, 0.7428, 0.8678, 0.63, 0.872, 0.63, 0.872, 0.7428, 0.87, 0.7428, 0.87, 0.63, 0.495, 0.002962, 0.3822, 0.002962, 0.3822, 0.0, 0.495, 0.0, 0.495, 0.004963, 0.3822, 0.004963, 0.3822, 0.002962, 0.495, 0.002962, 0.6178, 0.004963, 0.505, 0.004963, 0.505, 0.002962, 0.6178, 0.002962, 0.38, 0.37, 0.38, 0.2572, 0.3822, 0.2572, 0.3822, 0.37, 0.378, 0.37, 0.378, 0.2572, 0.38, 0.2572, 0.38, 0.37, 0.505, 0.997, 0.6178, 0.997, 0.6178, 1.0, 0.505, 1.0, 0.505, 0.995, 0.6178, 0.995, 0.6178, 0.997, 0.505, 0.997, 0.3822, 0.995, 0.495, 0.995, 0.495, 0.997, 0.3822, 0.997, 0.62, 0.38, 0.62, 0.4928, 0.6178, 0.4928, 0.6178, 0.38, 0.622, 0.38, 0.622, 0.4928, 0.62, 0.4928, 0.62, 0.38, 0.505, 0.247, 0.6178, 0.247, 0.6178, 0.25, 0.505, 0.25, 0.505, 0.245, 0.6178, 0.245, 0.6178, 0.247, 0.505, 0.247, 0.505, 0.1474, 0.505, 0.1921, 0.505, 0.2428, 0.505, 0.1643, 0.63, 0.62, 0.63, 0.5072, 0.6322, 0.5072, 0.6322, 0.62, 0.628, 0.62, 0.628, 0.5072, 0.63, 0.5072, 0.63, 0.62, 0.495, 0.753, 0.3822, 0.753, 0.3822, 0.75, 0.495, 0.75, 0.495, 0.755, 0.3822, 0.755, 0.3822, 0.753, 0.495, 0.753, 0.6178, 0.755, 0.505, 0.755, 0.505, 0.753, 0.6178, 0.753, 0.3822, 0.2428, 0.495, 0.2428, 0.495, 0.245, 0.3822, 0.245, 0.3822, 0.38, 0.6178, 0.38, 0.6178, 0.4928, 0.3822, 0.4928, 0.495, 0.7572, 0.3822, 0.7572, 0.3822, 0.755, 0.495, 0.755, 0.8678, 0.63, 0.6322, 0.63, 0.6322, 0.62, 0.8678, 0.62, 0.87, 0.63, 0.8678, 0.63, 0.8678, 0.62, 0.87, 0.62, 0.872, 0.63, 0.87, 0.63, 0.87, 0.62, 0.872, 0.62, 0.495, 0.002962, 0.495, 0.0, 0.505, 0.0, 0.505, 0.002962, 0.495, 0.004963, 0.495, 0.002962, 0.505, 0.002962, 0.505, 0.004963, 0.495, 0.007183, 0.495, 0.004963, 0.505, 0.004963, 0.505, 0.007183, 0.38, 0.37, 0.3822, 0.37, 0.3822, 0.38, 0.38, 0.38, 0.378, 0.37, 0.38, 0.37, 0.38, 0.38, 0.378, 0.38, 0.505, 0.997, 0.505, 1.0, 0.495, 1.0, 0.495, 0.997, 0.505, 0.995, 0.505, 0.997, 0.495, 0.997, 0.495, 0.995, 0.505, 0.9928, 0.505, 0.995, 0.495, 0.995, 0.495, 0.9928, 0.62, 0.38, 0.6178, 0.38, 0.6178, 0.37, 0.62, 0.37, 0.622, 0.38, 0.62, 0.38, 0.62, 0.37, 0.622, 0.37, 0.505, 0.247, 0.505, 0.25, 0.495, 0.25, 0.495, 0.247, 0.505, 0.245, 0.505, 0.247, 0.495, 0.247, 0.495, 0.245, 0.505, 0.2428, 0.505, 0.245, 0.495, 0.245, 0.495, 0.2428, 0.63, 0.62, 0.6322, 0.62, 0.6322, 0.63, 0.63, 0.63, 0.628, 0.62, 0.63, 0.62, 0.63, 0.63, 0.628, 0.63, 0.495, 0.753, 0.495, 0.75, 0.505, 0.75, 0.505, 0.753, 0.495, 0.755, 0.495, 0.753, 0.505, 0.753, 0.505, 0.755, 0.495, 0.7572, 0.495, 0.755, 0.505, 0.755, 0.505, 0.7572, 0.505, 0.2428, 0.495, 0.2428, 0.495, 0.2428, 0.505, 0.2428, 0.6178, 0.38, 0.3822, 0.38, 0.3822, 0.37, 0.6178, 0.37, 0.505, 0.9143, 0.505, 0.9928, 0.495, 0.9928, 0.495, 0.9143, 0.3822, 0.9143, 0.495, 0.9143, 0.495, 0.9928, 0.3822, 0.9928, 0.495, 0.2428, 0.495, 0.2222, 0.495, 0.1921, 0.495, 0.2428, 0.495, 0.007183, 0.505, 0.007183, 0.505, 0.007183, 0.495, 0.007183, 0.3822, 0.08573, 0.3822, 0.007183, 0.4928, 0.08419, 0.4928, 0.1114, 0.3822, 0.007183, 0.495, 0.007183, 0.495, 0.02784, 0.4928, 0.08419, 0.6178, 0.1643, 0.6178, 0.2428, 0.5072, 0.1658, 0.5072, 0.1386, 0.505, 0.2222, 0.5072, 0.1658, 0.6178, 0.2428, 0.505, 0.2428, 0.505, 0.1921, 0.505, 0.2222, 0.505, 0.2428, 0.505, 0.2428, 0.505, 0.007183, 0.6178, 0.007183, 0.5072, 0.08419, 0.505, 0.02784, 0.495, 0.05792, 0.495, 0.02784, 0.495, 0.007183, 0.495, 0.007183, 0.495, 0.2428, 0.3822, 0.2428, 0.4928, 0.1658, 0.495, 0.2222, 0.5072, 0.08419, 0.5064, 0.08473, 0.505, 0.02784, 0.5064, 0.08473, 0.5056, 0.08507, 0.505, 0.02784, 0.5056, 0.08507, 0.5052, 0.08509, 0.505, 0.02784, 0.5052, 0.08509, 0.505, 0.08482, 0.505, 0.02784, 0.505, 0.1921, 0.505, 0.1814, 0.505, 0.2222, 0.505, 0.1814, 0.505, 0.1724, 0.505, 0.2222, 0.505, 0.1724, 0.505, 0.1664, 0.505, 0.2222, 0.505, 0.1664, 0.505, 0.1643, 0.505, 0.2222, 0.4928, 0.1658, 0.4936, 0.1653, 0.495, 0.2222, 0.4936, 0.1653, 0.4944, 0.1649, 0.495, 0.2222, 0.4944, 0.1649, 0.4948, 0.1649, 0.495, 0.2222, 0.4948, 0.1649, 0.495, 0.1652, 0.495, 0.2222, 0.495, 0.05792, 0.495, 0.06856, 0.495, 0.02784, 0.495, 0.06856, 0.495, 0.07757, 0.495, 0.02784, 0.495, 0.07757, 0.495, 0.08358, 0.495, 0.02784, 0.495, 0.08358, 0.495, 0.08567, 0.495, 0.02784, 0.5072, 0.1386, 0.5072, 0.1658, 0.5064, 0.1653, 0.5064, 0.1384, 0.5064, 0.1384, 0.5064, 0.1653, 0.505, 0.1643, 0.505, 0.1381, 0.505, 0.1381, 0.505, 0.1643, 0.505, 0.1814, 0.505, 0.1438, 0.505, 0.1438, 0.505, 0.1814, 0.505, 0.1921, 0.505, 0.1474, 0.4928, 0.1114, 0.4928, 0.08419, 0.4936, 0.08473, 0.4936, 0.1116, 0.4936, 0.1116, 0.4936, 0.08473, 0.495, 0.08573, 0.495, 0.1119, 0.495, 0.1119, 0.495, 0.08573, 0.495, 0.06856, 0.495, 0.1062, 0.495, 0.1062, 0.495, 0.06856, 0.495, 0.05792, 0.495, 0.1026, 0.505, 0.007183, 0.505, 0.02784, 0.505, 0.05792, 0.505, 0.007183, 0.495, 0.1814, 0.495, 0.1438, 0.495, 0.1474, 0.495, 0.1921, 0.495, 0.1438, 0.495, 0.1062, 0.495, 0.1026, 0.495, 0.1474, 0.495, 0.1643, 0.495, 0.1381, 0.495, 0.1438, 0.495, 0.1814, 0.495, 0.1381, 0.495, 0.1119, 0.495, 0.1062, 0.495, 0.1438, 0.4936, 0.1653, 0.4936, 0.1384, 0.495, 0.1381, 0.495, 0.1643, 0.4936, 0.1384, 0.4936, 0.1116, 0.495, 0.1119, 0.495, 0.1381, 0.4928, 0.1658, 0.4928, 0.1386, 0.4936, 0.1384, 0.4936, 0.1653, 0.4928, 0.1386, 0.4928, 0.1114, 0.4936, 0.1116, 0.4936, 0.1384, 0.505, 0.06856, 0.505, 0.1062, 0.505, 0.1026, 0.505, 0.05792, 0.505, 0.1062, 0.505, 0.1438, 0.505, 0.1474, 0.505, 0.1026, 0.505, 0.08573, 0.505, 0.1119, 0.505, 0.1062, 0.505, 0.06856, 0.505, 0.1119, 0.505, 0.1381, 0.505, 0.1438, 0.505, 0.1062, 0.5064, 0.08473, 0.5064, 0.1116, 0.505, 0.1119, 0.505, 0.08573, 0.5064, 0.1116, 0.5064, 0.1384, 0.505, 0.1381, 0.505, 0.1119, 0.5072, 0.08419, 0.5072, 0.1114, 0.5064, 0.1116, 0.5064, 0.08473, 0.5072, 0.1114, 0.5072, 0.1386, 0.5064, 0.1384, 0.5064, 0.1116, 0.6178, 0.007183, 0.6178, 0.08573, 0.5072, 0.1114, 0.5072, 0.08419, 0.6178, 0.08573, 0.6178, 0.1643, 0.5072, 0.1386, 0.5072, 0.1114, 0.3822, 0.2428, 0.3822, 0.1643, 0.4928, 0.1386, 0.4928, 0.1658, 0.3822, 0.1643, 0.3822, 0.08573, 0.4928, 0.1114, 0.4928, 0.1386, 0.3822, 0.7572, 0.495, 0.7572, 0.495, 0.8357, 0.3822, 0.8357, 0.3822, 0.8357, 0.495, 0.8357, 0.495, 0.9143, 0.3822, 0.9143, 0.505, 0.7572, 0.505, 0.8357, 0.495, 0.8357, 0.495, 0.7572, 0.505, 0.8357, 0.505, 0.9143, 0.495, 0.9143, 0.495, 0.8357, 0.505, 0.05792, 0.505, 0.1026, 0.505, 0.08573, 0.505, 0.007183, 0.505, 0.1026, 0.505, 0.1474, 0.505, 0.1643, 0.505, 0.08573, 0.13, 0.7428, 0.13, 0.6643, 0.1322, 0.6643, 0.1322, 0.7428, 0.13, 0.6643, 0.13, 0.5857, 0.1322, 0.5857, 0.1322, 0.6643, 0.128, 0.7428, 0.128, 0.6643, 0.13, 0.6643, 0.13, 0.7428, 0.128, 0.6643, 0.128, 0.5857, 0.13, 0.5857, 0.13, 0.6643, 0.622, 0.9928, 0.622, 0.9143, 0.625, 0.9143, 0.625, 0.9928, 0.622, 0.9143, 0.622, 0.8357, 0.625, 0.8357, 0.625, 0.9143, 0.62, 0.9928, 0.62, 0.9143, 0.622, 0.9143, 0.622, 0.9928, 0.62, 0.9143, 0.62, 0.8357, 0.622, 0.8357, 0.622, 0.9143, 0.6178, 0.9928, 0.6178, 0.9143, 0.62, 0.9143, 0.62, 0.9928, 0.6178, 0.9143, 0.6178, 0.8357, 0.62, 0.8357, 0.62, 0.9143, 0.505, 0.007183, 0.505, 0.08573, 0.495, 0.08573, 0.495, 0.007183, 0.505, 0.08573, 0.505, 0.1643, 0.495, 0.1643, 0.495, 0.08573, 0.62, 0.5072, 0.62, 0.5857, 0.6178, 0.5857, 0.6178, 0.5072, 0.62, 0.5857, 0.62, 0.6643, 0.6178, 0.6643, 0.6178, 0.5857, 0.622, 0.5072, 0.622, 0.5857, 0.62, 0.5857, 0.62, 0.5072, 0.622, 0.5857, 0.622, 0.6643, 0.62, 0.6643, 0.62, 0.5857, 0.622, 0.2428, 0.622, 0.1643, 0.625, 0.1643, 0.625, 0.2428, 0.622, 0.1643, 0.622, 0.08573, 0.625, 0.08573, 0.625, 0.1643, 0.62, 0.2428, 0.62, 0.1643, 0.622, 0.1643, 0.622, 0.2428, 0.62, 0.1643, 0.62, 0.08573, 0.622, 0.08573, 0.622, 0.1643, 0.6178, 0.2428, 0.6178, 0.1643, 0.62, 0.1643, 0.62, 0.2428, 0.6178, 0.1643, 0.6178, 0.08573, 0.62, 0.08573, 0.62, 0.1643, 0.37, 0.5072, 0.37, 0.5857, 0.3678, 0.5857, 0.3678, 0.5072, 0.37, 0.5857, 0.37, 0.6643, 0.3678, 0.6643, 0.3678, 0.5857, 0.372, 0.5072, 0.372, 0.5857, 0.37, 0.5857, 0.37, 0.5072, 0.372, 0.5857, 0.372, 0.6643, 0.37, 0.6643, 0.37, 0.5857, 0.378, 0.007183, 0.378, 0.08573, 0.375, 0.08573, 0.375, 0.007183, 0.378, 0.08573, 0.378, 0.1643, 0.375, 0.1643, 0.375, 0.08573, 0.38, 0.007183, 0.38, 0.08573, 0.378, 0.08573, 0.378, 0.007183, 0.38, 0.08573, 0.38, 0.1643, 0.378, 0.1643, 0.378, 0.08573, 0.3822, 0.007183, 0.3822, 0.08573, 0.38, 0.08573, 0.38, 0.007183, 0.3822, 0.08573, 0.3822, 0.1643, 0.38, 0.1643, 0.38, 0.08573, 0.495, 0.1921, 0.495, 0.1474, 0.495, 0.1643, 0.495, 0.2428, 0.495, 0.1474, 0.495, 0.1026, 0.495, 0.08573, 0.495, 0.1643, 0.505, 0.7572, 0.6178, 0.7572, 0.6178, 0.8357, 0.505, 0.8357, 0.505, 0.8357, 0.6178, 0.8357, 0.6178, 0.9143, 0.505, 0.9143, 0.38, 0.7428, 0.38, 0.6643, 0.3822, 0.6643, 0.3822, 0.7428, 0.38, 0.6643, 0.38, 0.5857, 0.3822, 0.5857, 0.3822, 0.6643, 0.378, 0.7428, 0.378, 0.6643, 0.38, 0.6643, 0.38, 0.7428, 0.378, 0.6643, 0.378, 0.5857, 0.38, 0.5857, 0.38, 0.6643, 0.378, 0.7572, 0.378, 0.8357, 0.375, 0.8357, 0.375, 0.7572, 0.378, 0.8357, 0.378, 0.9143, 0.375, 0.9143, 0.375, 0.8357, 0.38, 0.7572, 0.38, 0.8357, 0.378, 0.8357, 0.378, 0.7572, 0.38, 0.8357, 0.38, 0.9143, 0.378, 0.9143, 0.378, 0.8357, 0.3822, 0.7572, 0.3822, 0.8357, 0.38, 0.8357, 0.38, 0.7572, 0.3822, 0.8357, 0.3822, 0.9143, 0.38, 0.9143, 0.38, 0.8357, 0.1322, 0.5072, 0.3678, 0.5072, 0.3678, 0.5857, 0.1322, 0.5857, 0.1322, 0.5857, 0.3678, 0.5857, 0.3678, 0.6643, 0.1322, 0.6643, 0.3822, 0.5072, 0.6178, 0.5072, 0.6178, 0.5857, 0.3822, 0.5857, 0.3822, 0.5857, 0.6178, 0.5857, 0.6178, 0.6643, 0.3822, 0.6643])
me_cube.materials.append(mat_cardboard)
me_cube.use_remesh_preserve_volume = False
me_cube.use_remesh_preserve_attributes = False
me_cube.use_mirror_vertex_groups = False
me_cube.update()

# ---- objects
ob_cube = bpy.data.objects.new('Cube', me_cube)
ob_light = bpy.data.objects.new('Light', light_light)
ob_camera = bpy.data.objects.new('Camera', cam_camera)

# ---- transforms, parenting, visibility, modifiers, constraints
ob_cube.location = (0.0, 0.0, 0.0)
ob_cube.lock_rotations_4d = False
ob_cube.empty_display_type = 'ARROWS'
ob_cube.lineart.crease_threshold = 0.0
ob_light.location = (4.076, 1.005, 5.904)
ob_light.rotation_euler = (0.6503, 0.05522, 1.866)
ob_light.lock_rotations_4d = False
ob_light.empty_display_type = 'ARROWS'
ob_light.color = (0.0, 0.0, 0.0, 0.0)
ob_light.lineart.crease_threshold = 0.0
ob_camera.location = (7.359, -6.926, 4.958)
ob_camera.rotation_euler = (1.109, 0.0, 0.8149)
ob_camera.lock_rotations_4d = False
ob_camera.empty_display_type = 'ARROWS'
ob_camera.color = (0.0, 0.0, 0.0, 0.0)
ob_camera.display_type = 'WIRE'
ob_camera.lineart.crease_threshold = 0.0

# ---- collection membership
col_collection.objects.link(ob_cube)
col_collection.objects.link(ob_light)
col_collection.objects.link(ob_camera)

# ---- scene / render settings (as saved in the file)
scene.camera = ob_camera
scene.frame_start = 1; scene.frame_end = 250; scene.frame_set(1)
scene.render.engine = 'BLENDER_EEVEE_NEXT'
scene.cycles.use_denoising = False
scene.cycles.samples = 128
scene.cycles.sampling_pattern = 'TABULATED_SOBOL'
scene.cycles.use_adaptive_sampling = False
scene.cycles.use_light_tree = False
scene.view_settings.view_transform = 'Filmic'
bpy.context.view_layer.update()
